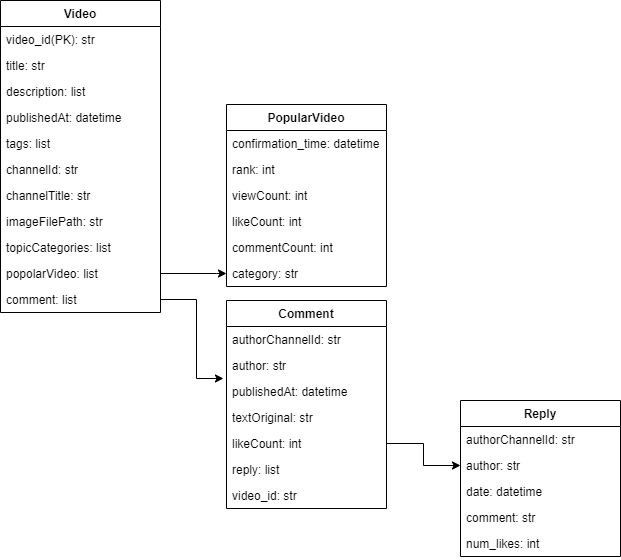

The diagram above was exported from draw.io. Its source (the exported page's mxGraphModel, read from the mxfile embedded in the PNG):
<mxGraphModel dx="1434" dy="764" grid="1" gridSize="10" guides="1" tooltips="1" connect="1" arrows="1" fold="1" page="1" pageScale="1" pageWidth="827" pageHeight="1169" math="0" shadow="0">
  <root>
    <mxCell id="0" />
    <mxCell id="1" parent="0" />
    <mxCell id="NjfpxKyl_aCjc-kgvgqq-1" value="Video" style="swimlane;fontStyle=1;align=center;verticalAlign=top;childLayout=stackLayout;horizontal=1;startSize=26;horizontalStack=0;resizeParent=1;resizeParentMax=0;resizeLast=0;collapsible=1;marginBottom=0;" parent="1" vertex="1">
      <mxGeometry x="120" y="120" width="160" height="312" as="geometry" />
    </mxCell>
    <mxCell id="Pv0FhJOk_S7KYH2zeoP--5" value="video_id(PK): str" style="text;strokeColor=none;fillColor=none;align=left;verticalAlign=top;spacingLeft=4;spacingRight=4;overflow=hidden;rotatable=0;points=[[0,0.5],[1,0.5]];portConstraint=eastwest;" parent="NjfpxKyl_aCjc-kgvgqq-1" vertex="1">
      <mxGeometry y="26" width="160" height="26" as="geometry" />
    </mxCell>
    <mxCell id="NjfpxKyl_aCjc-kgvgqq-4" value="title: str" style="text;strokeColor=none;fillColor=none;align=left;verticalAlign=top;spacingLeft=4;spacingRight=4;overflow=hidden;rotatable=0;points=[[0,0.5],[1,0.5]];portConstraint=eastwest;" parent="NjfpxKyl_aCjc-kgvgqq-1" vertex="1">
      <mxGeometry y="52" width="160" height="26" as="geometry" />
    </mxCell>
    <mxCell id="Pv0FhJOk_S7KYH2zeoP--9" value="description: list" style="text;strokeColor=none;fillColor=none;align=left;verticalAlign=top;spacingLeft=4;spacingRight=4;overflow=hidden;rotatable=0;points=[[0,0.5],[1,0.5]];portConstraint=eastwest;" parent="NjfpxKyl_aCjc-kgvgqq-1" vertex="1">
      <mxGeometry y="78" width="160" height="26" as="geometry" />
    </mxCell>
    <mxCell id="Pv0FhJOk_S7KYH2zeoP--8" value="publishedAt: datetime" style="text;strokeColor=none;fillColor=none;align=left;verticalAlign=top;spacingLeft=4;spacingRight=4;overflow=hidden;rotatable=0;points=[[0,0.5],[1,0.5]];portConstraint=eastwest;" parent="NjfpxKyl_aCjc-kgvgqq-1" vertex="1">
      <mxGeometry y="104" width="160" height="26" as="geometry" />
    </mxCell>
    <mxCell id="Pv0FhJOk_S7KYH2zeoP--7" value="tags: list" style="text;strokeColor=none;fillColor=none;align=left;verticalAlign=top;spacingLeft=4;spacingRight=4;overflow=hidden;rotatable=0;points=[[0,0.5],[1,0.5]];portConstraint=eastwest;" parent="NjfpxKyl_aCjc-kgvgqq-1" vertex="1">
      <mxGeometry y="130" width="160" height="26" as="geometry" />
    </mxCell>
    <mxCell id="Pv0FhJOk_S7KYH2zeoP--11" value="channelId: str" style="text;strokeColor=none;fillColor=none;align=left;verticalAlign=top;spacingLeft=4;spacingRight=4;overflow=hidden;rotatable=0;points=[[0,0.5],[1,0.5]];portConstraint=eastwest;" parent="NjfpxKyl_aCjc-kgvgqq-1" vertex="1">
      <mxGeometry y="156" width="160" height="26" as="geometry" />
    </mxCell>
    <mxCell id="K1KUF1ydCfIuEcVHh16V-2" value="channelTitle: str" style="text;strokeColor=none;fillColor=none;align=left;verticalAlign=top;spacingLeft=4;spacingRight=4;overflow=hidden;rotatable=0;points=[[0,0.5],[1,0.5]];portConstraint=eastwest;" parent="NjfpxKyl_aCjc-kgvgqq-1" vertex="1">
      <mxGeometry y="182" width="160" height="26" as="geometry" />
    </mxCell>
    <mxCell id="Pv0FhJOk_S7KYH2zeoP--6" value="imageFilePath: str" style="text;strokeColor=none;fillColor=none;align=left;verticalAlign=top;spacingLeft=4;spacingRight=4;overflow=hidden;rotatable=0;points=[[0,0.5],[1,0.5]];portConstraint=eastwest;" parent="NjfpxKyl_aCjc-kgvgqq-1" vertex="1">
      <mxGeometry y="208" width="160" height="26" as="geometry" />
    </mxCell>
    <mxCell id="Pv0FhJOk_S7KYH2zeoP--10" value="topicCategories: list" style="text;strokeColor=none;fillColor=none;align=left;verticalAlign=top;spacingLeft=4;spacingRight=4;overflow=hidden;rotatable=0;points=[[0,0.5],[1,0.5]];portConstraint=eastwest;" parent="NjfpxKyl_aCjc-kgvgqq-1" vertex="1">
      <mxGeometry y="234" width="160" height="26" as="geometry" />
    </mxCell>
    <mxCell id="K1KUF1ydCfIuEcVHh16V-13" value="popolarVideo: list" style="text;strokeColor=none;fillColor=none;align=left;verticalAlign=top;spacingLeft=4;spacingRight=4;overflow=hidden;rotatable=0;points=[[0,0.5],[1,0.5]];portConstraint=eastwest;" parent="NjfpxKyl_aCjc-kgvgqq-1" vertex="1">
      <mxGeometry y="260" width="160" height="26" as="geometry" />
    </mxCell>
    <mxCell id="K1KUF1ydCfIuEcVHh16V-15" value="comment: list" style="text;strokeColor=none;fillColor=none;align=left;verticalAlign=top;spacingLeft=4;spacingRight=4;overflow=hidden;rotatable=0;points=[[0,0.5],[1,0.5]];portConstraint=eastwest;" parent="NjfpxKyl_aCjc-kgvgqq-1" vertex="1">
      <mxGeometry y="286" width="160" height="26" as="geometry" />
    </mxCell>
    <mxCell id="Pv0FhJOk_S7KYH2zeoP--21" value="PopularVideo" style="swimlane;fontStyle=1;align=center;verticalAlign=top;childLayout=stackLayout;horizontal=1;startSize=26;horizontalStack=0;resizeParent=1;resizeParentMax=0;resizeLast=0;collapsible=1;marginBottom=0;" parent="1" vertex="1">
      <mxGeometry x="346" y="224" width="160" height="182" as="geometry" />
    </mxCell>
    <mxCell id="Pv0FhJOk_S7KYH2zeoP--26" value="confirmation_time: datetime" style="text;strokeColor=none;fillColor=none;align=left;verticalAlign=top;spacingLeft=4;spacingRight=4;overflow=hidden;rotatable=0;points=[[0,0.5],[1,0.5]];portConstraint=eastwest;" parent="Pv0FhJOk_S7KYH2zeoP--21" vertex="1">
      <mxGeometry y="26" width="160" height="26" as="geometry" />
    </mxCell>
    <mxCell id="Pv0FhJOk_S7KYH2zeoP--30" value="rank: int" style="text;strokeColor=none;fillColor=none;align=left;verticalAlign=top;spacingLeft=4;spacingRight=4;overflow=hidden;rotatable=0;points=[[0,0.5],[1,0.5]];portConstraint=eastwest;" parent="Pv0FhJOk_S7KYH2zeoP--21" vertex="1">
      <mxGeometry y="52" width="160" height="26" as="geometry" />
    </mxCell>
    <mxCell id="Pv0FhJOk_S7KYH2zeoP--23" value="viewCount: int" style="text;strokeColor=none;fillColor=none;align=left;verticalAlign=top;spacingLeft=4;spacingRight=4;overflow=hidden;rotatable=0;points=[[0,0.5],[1,0.5]];portConstraint=eastwest;" parent="Pv0FhJOk_S7KYH2zeoP--21" vertex="1">
      <mxGeometry y="78" width="160" height="26" as="geometry" />
    </mxCell>
    <mxCell id="Pv0FhJOk_S7KYH2zeoP--24" value="likeCount: int" style="text;strokeColor=none;fillColor=none;align=left;verticalAlign=top;spacingLeft=4;spacingRight=4;overflow=hidden;rotatable=0;points=[[0,0.5],[1,0.5]];portConstraint=eastwest;" parent="Pv0FhJOk_S7KYH2zeoP--21" vertex="1">
      <mxGeometry y="104" width="160" height="26" as="geometry" />
    </mxCell>
    <mxCell id="Pv0FhJOk_S7KYH2zeoP--25" value="commentCount: int" style="text;strokeColor=none;fillColor=none;align=left;verticalAlign=top;spacingLeft=4;spacingRight=4;overflow=hidden;rotatable=0;points=[[0,0.5],[1,0.5]];portConstraint=eastwest;" parent="Pv0FhJOk_S7KYH2zeoP--21" vertex="1">
      <mxGeometry y="130" width="160" height="26" as="geometry" />
    </mxCell>
    <mxCell id="Pv0FhJOk_S7KYH2zeoP--28" value="category: str" style="text;strokeColor=none;fillColor=none;align=left;verticalAlign=top;spacingLeft=4;spacingRight=4;overflow=hidden;rotatable=0;points=[[0,0.5],[1,0.5]];portConstraint=eastwest;" parent="Pv0FhJOk_S7KYH2zeoP--21" vertex="1">
      <mxGeometry y="156" width="160" height="26" as="geometry" />
    </mxCell>
    <mxCell id="Pv0FhJOk_S7KYH2zeoP--31" value="Comment" style="swimlane;fontStyle=1;align=center;verticalAlign=top;childLayout=stackLayout;horizontal=1;startSize=26;horizontalStack=0;resizeParent=1;resizeParentMax=0;resizeLast=0;collapsible=1;marginBottom=0;" parent="1" vertex="1">
      <mxGeometry x="346" y="420" width="160" height="208" as="geometry" />
    </mxCell>
    <mxCell id="W9lmwZh-FXEvPjhDLwmH-1" value="authorChannelId: str" style="text;strokeColor=none;fillColor=none;align=left;verticalAlign=top;spacingLeft=4;spacingRight=4;overflow=hidden;rotatable=0;points=[[0,0.5],[1,0.5]];portConstraint=eastwest;" parent="Pv0FhJOk_S7KYH2zeoP--31" vertex="1">
      <mxGeometry y="26" width="160" height="26" as="geometry" />
    </mxCell>
    <mxCell id="Pv0FhJOk_S7KYH2zeoP--34" value="author: str" style="text;strokeColor=none;fillColor=none;align=left;verticalAlign=top;spacingLeft=4;spacingRight=4;overflow=hidden;rotatable=0;points=[[0,0.5],[1,0.5]];portConstraint=eastwest;" parent="Pv0FhJOk_S7KYH2zeoP--31" vertex="1">
      <mxGeometry y="52" width="160" height="26" as="geometry" />
    </mxCell>
    <mxCell id="Pv0FhJOk_S7KYH2zeoP--36" value="publishedAt: datetime" style="text;strokeColor=none;fillColor=none;align=left;verticalAlign=top;spacingLeft=4;spacingRight=4;overflow=hidden;rotatable=0;points=[[0,0.5],[1,0.5]];portConstraint=eastwest;" parent="Pv0FhJOk_S7KYH2zeoP--31" vertex="1">
      <mxGeometry y="78" width="160" height="26" as="geometry" />
    </mxCell>
    <mxCell id="Pv0FhJOk_S7KYH2zeoP--33" value="textOriginal: str" style="text;strokeColor=none;fillColor=none;align=left;verticalAlign=top;spacingLeft=4;spacingRight=4;overflow=hidden;rotatable=0;points=[[0,0.5],[1,0.5]];portConstraint=eastwest;" parent="Pv0FhJOk_S7KYH2zeoP--31" vertex="1">
      <mxGeometry y="104" width="160" height="26" as="geometry" />
    </mxCell>
    <mxCell id="Pv0FhJOk_S7KYH2zeoP--37" value="likeCount: int" style="text;strokeColor=none;fillColor=none;align=left;verticalAlign=top;spacingLeft=4;spacingRight=4;overflow=hidden;rotatable=0;points=[[0,0.5],[1,0.5]];portConstraint=eastwest;" parent="Pv0FhJOk_S7KYH2zeoP--31" vertex="1">
      <mxGeometry y="130" width="160" height="26" as="geometry" />
    </mxCell>
    <mxCell id="Wj-IxtPSddI3YXH0EBtW-1" value="reply: list" style="text;strokeColor=none;fillColor=none;align=left;verticalAlign=top;spacingLeft=4;spacingRight=4;overflow=hidden;rotatable=0;points=[[0,0.5],[1,0.5]];portConstraint=eastwest;" vertex="1" parent="Pv0FhJOk_S7KYH2zeoP--31">
      <mxGeometry y="156" width="160" height="26" as="geometry" />
    </mxCell>
    <mxCell id="Wj-IxtPSddI3YXH0EBtW-10" value="video_id: str" style="text;strokeColor=none;fillColor=none;align=left;verticalAlign=top;spacingLeft=4;spacingRight=4;overflow=hidden;rotatable=0;points=[[0,0.5],[1,0.5]];portConstraint=eastwest;" vertex="1" parent="Pv0FhJOk_S7KYH2zeoP--31">
      <mxGeometry y="182" width="160" height="26" as="geometry" />
    </mxCell>
    <mxCell id="K1KUF1ydCfIuEcVHh16V-14" style="edgeStyle=orthogonalEdgeStyle;rounded=0;orthogonalLoop=1;jettySize=auto;html=1;exitX=1;exitY=0.5;exitDx=0;exitDy=0;" parent="1" source="K1KUF1ydCfIuEcVHh16V-13" edge="1">
      <mxGeometry relative="1" as="geometry">
        <mxPoint x="346" y="393" as="targetPoint" />
        <Array as="points">
          <mxPoint x="336" y="393" />
          <mxPoint x="336" y="393" />
        </Array>
      </mxGeometry>
    </mxCell>
    <mxCell id="K1KUF1ydCfIuEcVHh16V-16" style="edgeStyle=orthogonalEdgeStyle;rounded=0;orthogonalLoop=1;jettySize=auto;html=1;exitX=1;exitY=0.5;exitDx=0;exitDy=0;entryX=-0.019;entryY=0;entryDx=0;entryDy=0;entryPerimeter=0;" parent="1" source="K1KUF1ydCfIuEcVHh16V-15" target="Pv0FhJOk_S7KYH2zeoP--36" edge="1">
      <mxGeometry relative="1" as="geometry">
        <mxPoint x="316" y="500" as="targetPoint" />
        <Array as="points">
          <mxPoint x="316" y="419" />
          <mxPoint x="316" y="498" />
        </Array>
      </mxGeometry>
    </mxCell>
    <mxCell id="Wj-IxtPSddI3YXH0EBtW-2" value="Reply" style="swimlane;fontStyle=1;align=center;verticalAlign=top;childLayout=stackLayout;horizontal=1;startSize=26;horizontalStack=0;resizeParent=1;resizeParentMax=0;resizeLast=0;collapsible=1;marginBottom=0;" vertex="1" parent="1">
      <mxGeometry x="580" y="520" width="160" height="156" as="geometry" />
    </mxCell>
    <mxCell id="Wj-IxtPSddI3YXH0EBtW-3" value="authorChannelId: str" style="text;strokeColor=none;fillColor=none;align=left;verticalAlign=top;spacingLeft=4;spacingRight=4;overflow=hidden;rotatable=0;points=[[0,0.5],[1,0.5]];portConstraint=eastwest;" vertex="1" parent="Wj-IxtPSddI3YXH0EBtW-2">
      <mxGeometry y="26" width="160" height="26" as="geometry" />
    </mxCell>
    <mxCell id="Wj-IxtPSddI3YXH0EBtW-4" value="author: str" style="text;strokeColor=none;fillColor=none;align=left;verticalAlign=top;spacingLeft=4;spacingRight=4;overflow=hidden;rotatable=0;points=[[0,0.5],[1,0.5]];portConstraint=eastwest;" vertex="1" parent="Wj-IxtPSddI3YXH0EBtW-2">
      <mxGeometry y="52" width="160" height="26" as="geometry" />
    </mxCell>
    <mxCell id="Wj-IxtPSddI3YXH0EBtW-5" value="date: datetime" style="text;strokeColor=none;fillColor=none;align=left;verticalAlign=top;spacingLeft=4;spacingRight=4;overflow=hidden;rotatable=0;points=[[0,0.5],[1,0.5]];portConstraint=eastwest;" vertex="1" parent="Wj-IxtPSddI3YXH0EBtW-2">
      <mxGeometry y="78" width="160" height="26" as="geometry" />
    </mxCell>
    <mxCell id="Wj-IxtPSddI3YXH0EBtW-6" value="comment: str" style="text;strokeColor=none;fillColor=none;align=left;verticalAlign=top;spacingLeft=4;spacingRight=4;overflow=hidden;rotatable=0;points=[[0,0.5],[1,0.5]];portConstraint=eastwest;" vertex="1" parent="Wj-IxtPSddI3YXH0EBtW-2">
      <mxGeometry y="104" width="160" height="26" as="geometry" />
    </mxCell>
    <mxCell id="Wj-IxtPSddI3YXH0EBtW-7" value="num_likes: int" style="text;strokeColor=none;fillColor=none;align=left;verticalAlign=top;spacingLeft=4;spacingRight=4;overflow=hidden;rotatable=0;points=[[0,0.5],[1,0.5]];portConstraint=eastwest;" vertex="1" parent="Wj-IxtPSddI3YXH0EBtW-2">
      <mxGeometry y="130" width="160" height="26" as="geometry" />
    </mxCell>
    <mxCell id="Wj-IxtPSddI3YXH0EBtW-9" style="edgeStyle=orthogonalEdgeStyle;rounded=0;orthogonalLoop=1;jettySize=auto;html=1;exitX=1;exitY=0.5;exitDx=0;exitDy=0;entryX=0;entryY=0.5;entryDx=0;entryDy=0;" edge="1" parent="1" source="Pv0FhJOk_S7KYH2zeoP--37" target="Wj-IxtPSddI3YXH0EBtW-4">
      <mxGeometry relative="1" as="geometry" />
    </mxCell>
  </root>
</mxGraphModel>